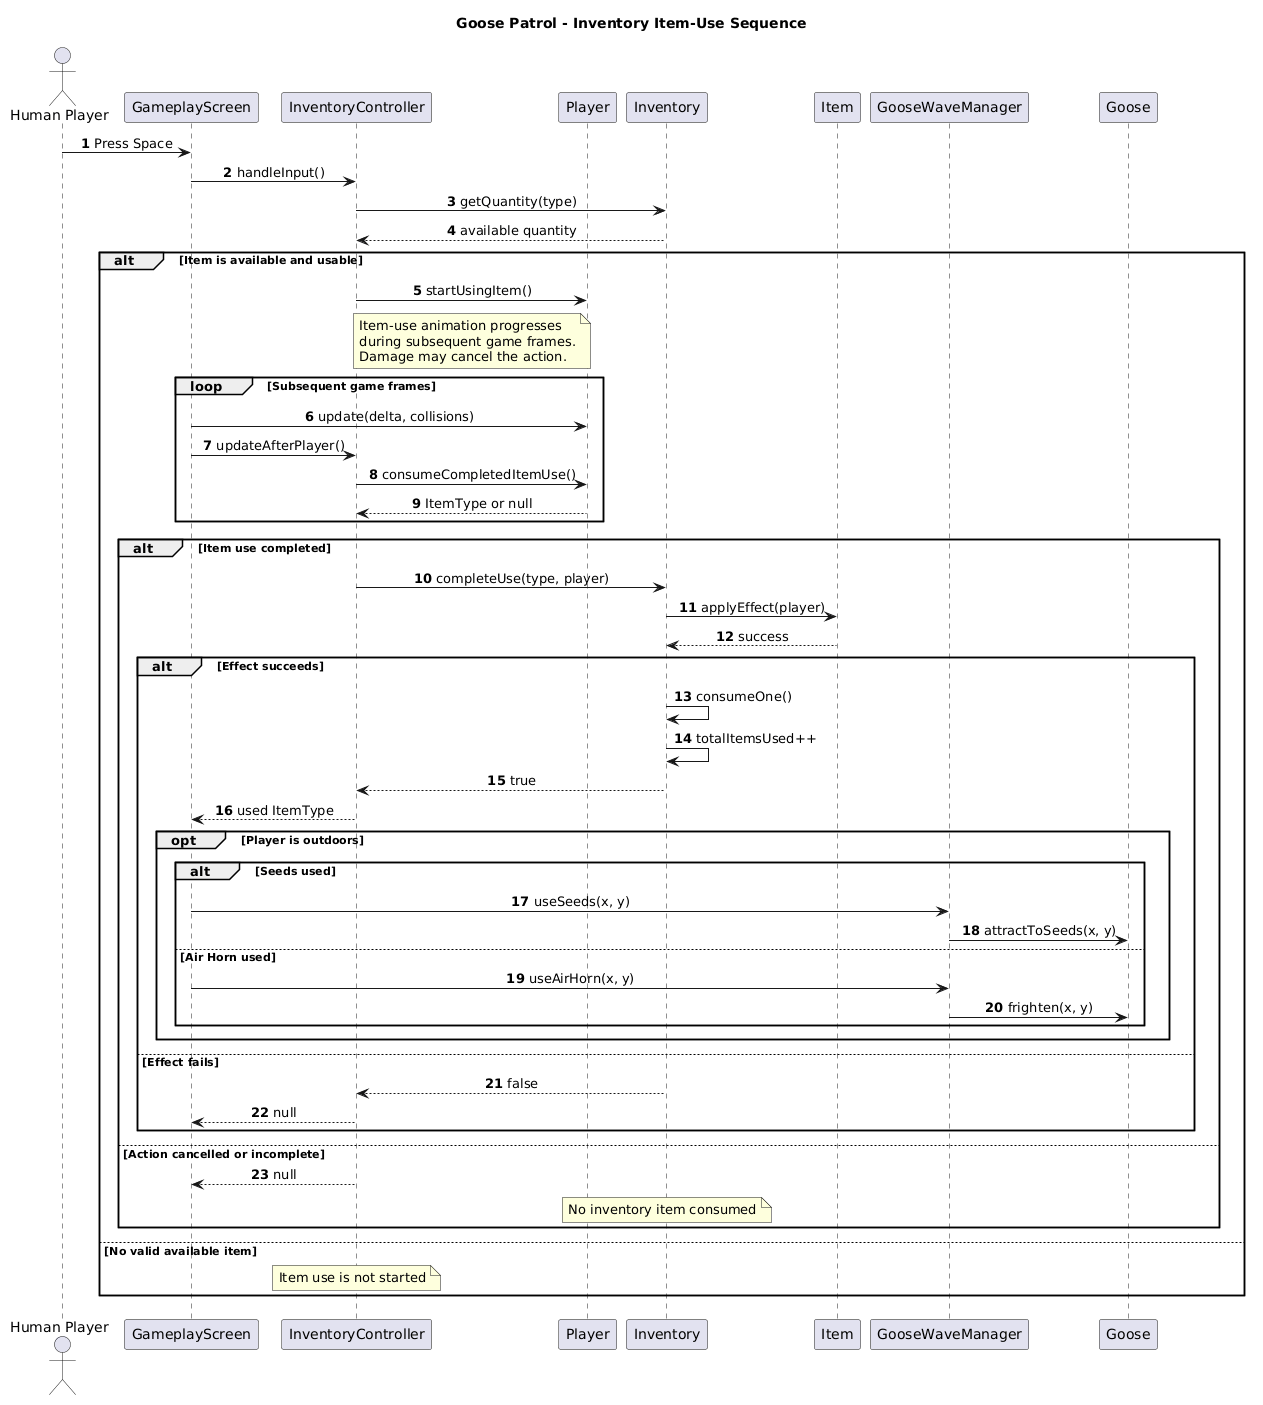

The diagram above was rendered by PlantUML. Its source (embedded in the PNG):
@startuml
title Goose Patrol - Inventory Item-Use Sequence

autonumber
skinparam shadowing false
skinparam sequenceMessageAlign center

actor "Human Player" as User
participant "GameplayScreen" as GS
participant "InventoryController" as IC
participant "Player" as P
participant "Inventory" as I
participant "Item" as Item
participant "GooseWaveManager" as WM
participant "Goose" as Goose

User -> GS : Press Space
GS -> IC : handleInput()

IC -> I : getQuantity(type)
I --> IC : available quantity

alt Item is available and usable
    IC -> P : startUsingItem()

    note over P,IC
      Item-use animation progresses
      during subsequent game frames.
      Damage may cancel the action.
    end note

    loop Subsequent game frames
        GS -> P : update(delta, collisions)
        GS -> IC : updateAfterPlayer()
        IC -> P : consumeCompletedItemUse()
        P --> IC : ItemType or null
    end

    alt Item use completed
        IC -> I : completeUse(type, player)
        I -> Item : applyEffect(player)
        Item --> I : success

        alt Effect succeeds
            I -> I : consumeOne()
            I -> I : totalItemsUsed++
            I --> IC : true
            IC --> GS : used ItemType

            opt Player is outdoors
                alt Seeds used
                    GS -> WM : useSeeds(x, y)
                    WM -> Goose : attractToSeeds(x, y)
                else Air Horn used
                    GS -> WM : useAirHorn(x, y)
                    WM -> Goose : frighten(x, y)
                end
            end

        else Effect fails
            I --> IC : false
            IC --> GS : null
        end

    else Action cancelled or incomplete
        IC --> GS : null
        note over I
          No inventory item consumed
        end note
    end

else No valid available item
    note over IC
      Item use is not started
    end note
end
@enduml